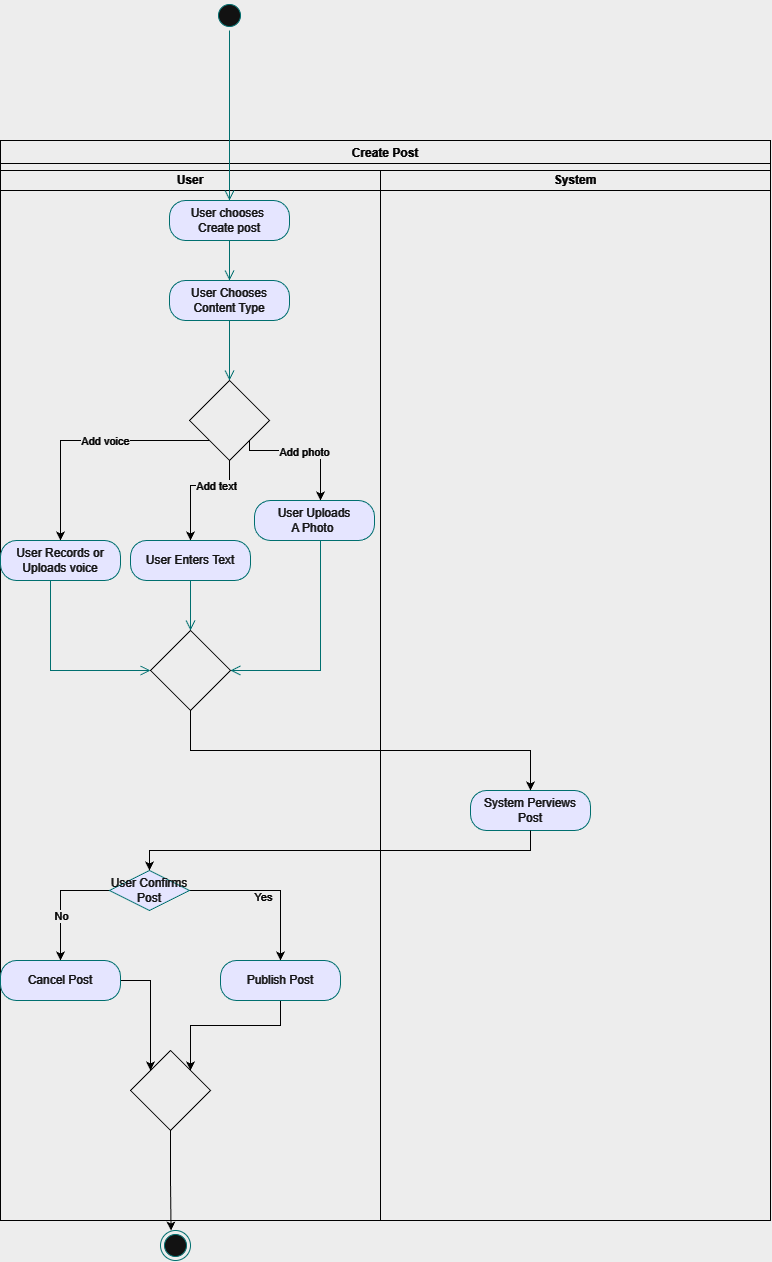

The diagram above was exported from draw.io. Its source (the exported page's mxGraphModel, read from the mxfile embedded in the PNG):
<mxGraphModel dx="2316" dy="-405" grid="1" gridSize="10" guides="1" tooltips="1" connect="1" arrows="1" fold="1" page="1" pageScale="1" pageWidth="827" pageHeight="1169" math="0" shadow="0">
  <root>
    <mxCell id="0" />
    <mxCell id="1" parent="0" />
    <mxCell id="x04pqFTCviQSz_X3CBnQ-12" parent="1" style="swimlane;" value="Create Post" vertex="1">
      <mxGeometry height="1080" width="770" x="-10" y="1370" as="geometry" />
    </mxCell>
    <mxCell id="x04pqFTCviQSz_X3CBnQ-13" parent="x04pqFTCviQSz_X3CBnQ-12" style="swimlane;startSize=20;whiteSpace=wrap;html=1;" value="User" vertex="1">
      <mxGeometry height="1050" width="380" y="30" as="geometry" />
    </mxCell>
    <mxCell id="yz15tfM5AYfLBU5aSkQT-3" parent="x04pqFTCviQSz_X3CBnQ-13" style="rounded=1;whiteSpace=wrap;html=1;arcSize=40;fontColor=#000000;fillColor=#ffffc0;strokeColor=#ff0000;" value="User chooses&amp;nbsp;&lt;div&gt;Create post&lt;/div&gt;" vertex="1">
      <mxGeometry height="40" width="120" x="169" y="30" as="geometry" />
    </mxCell>
    <mxCell id="yz15tfM5AYfLBU5aSkQT-4" edge="1" parent="x04pqFTCviQSz_X3CBnQ-13" source="yz15tfM5AYfLBU5aSkQT-3" style="edgeStyle=orthogonalEdgeStyle;html=1;verticalAlign=bottom;endArrow=open;endSize=8;strokeColor=#ff0000;rounded=0;" value="">
      <mxGeometry relative="1" as="geometry">
        <mxPoint x="229" y="110" as="targetPoint" />
      </mxGeometry>
    </mxCell>
    <mxCell id="yz15tfM5AYfLBU5aSkQT-5" parent="x04pqFTCviQSz_X3CBnQ-13" style="rounded=1;whiteSpace=wrap;html=1;arcSize=40;fontColor=#000000;fillColor=#ffffc0;strokeColor=#ff0000;" value="User Chooses Content Type" vertex="1">
      <mxGeometry height="40" width="120" x="169" y="110" as="geometry" />
    </mxCell>
    <mxCell id="yz15tfM5AYfLBU5aSkQT-6" edge="1" parent="x04pqFTCviQSz_X3CBnQ-13" source="yz15tfM5AYfLBU5aSkQT-5" style="edgeStyle=orthogonalEdgeStyle;html=1;verticalAlign=bottom;endArrow=open;endSize=8;strokeColor=#ff0000;rounded=0;" value="">
      <mxGeometry relative="1" as="geometry">
        <mxPoint x="229" y="210" as="targetPoint" />
      </mxGeometry>
    </mxCell>
    <mxCell id="SydjAaK5lPYorL1l6yYE-2" edge="1" parent="x04pqFTCviQSz_X3CBnQ-13" source="SydjAaK5lPYorL1l6yYE-1" style="edgeStyle=orthogonalEdgeStyle;rounded=0;orthogonalLoop=1;jettySize=auto;html=1;exitX=0;exitY=1;exitDx=0;exitDy=0;entryX=0.5;entryY=0;entryDx=0;entryDy=0;" target="SydjAaK5lPYorL1l6yYE-13">
      <mxGeometry relative="1" as="geometry">
        <Array as="points">
          <mxPoint x="60" y="270" />
        </Array>
        <mxPoint x="50" y="300" as="targetPoint" />
      </mxGeometry>
    </mxCell>
    <mxCell id="SydjAaK5lPYorL1l6yYE-18" connectable="0" parent="SydjAaK5lPYorL1l6yYE-2" style="edgeLabel;html=1;align=center;verticalAlign=middle;resizable=0;points=[];" value="Add voice" vertex="1">
      <mxGeometry relative="1" x="-0.1636" as="geometry">
        <mxPoint as="offset" />
      </mxGeometry>
    </mxCell>
    <mxCell id="SydjAaK5lPYorL1l6yYE-4" edge="1" parent="x04pqFTCviQSz_X3CBnQ-13" source="SydjAaK5lPYorL1l6yYE-1" style="edgeStyle=orthogonalEdgeStyle;rounded=0;orthogonalLoop=1;jettySize=auto;html=1;exitX=1;exitY=1;exitDx=0;exitDy=0;">
      <mxGeometry relative="1" as="geometry">
        <Array as="points">
          <mxPoint x="249" y="280" />
          <mxPoint x="320" y="280" />
        </Array>
        <mxPoint x="320" y="330" as="targetPoint" />
      </mxGeometry>
    </mxCell>
    <mxCell id="SydjAaK5lPYorL1l6yYE-16" connectable="0" parent="SydjAaK5lPYorL1l6yYE-4" style="edgeLabel;html=1;align=center;verticalAlign=middle;resizable=0;points=[];" value="Add photo" vertex="1">
      <mxGeometry relative="1" x="-0.0338" y="-1" as="geometry">
        <mxPoint x="1" as="offset" />
      </mxGeometry>
    </mxCell>
    <mxCell id="SydjAaK5lPYorL1l6yYE-5" edge="1" parent="x04pqFTCviQSz_X3CBnQ-13" source="SydjAaK5lPYorL1l6yYE-1" style="edgeStyle=orthogonalEdgeStyle;rounded=0;orthogonalLoop=1;jettySize=auto;html=1;exitX=0.5;exitY=1;exitDx=0;exitDy=0;entryX=0.5;entryY=0;entryDx=0;entryDy=0;" target="SydjAaK5lPYorL1l6yYE-11">
      <mxGeometry relative="1" as="geometry">
        <Array as="points">
          <mxPoint x="229" y="315" />
          <mxPoint x="190" y="315" />
        </Array>
        <mxPoint x="190" y="340" as="targetPoint" />
      </mxGeometry>
    </mxCell>
    <mxCell id="SydjAaK5lPYorL1l6yYE-17" connectable="0" parent="SydjAaK5lPYorL1l6yYE-5" style="edgeLabel;html=1;align=center;verticalAlign=middle;resizable=0;points=[];" value="Add text" vertex="1">
      <mxGeometry relative="1" x="-0.3409" as="geometry">
        <mxPoint as="offset" />
      </mxGeometry>
    </mxCell>
    <mxCell id="SydjAaK5lPYorL1l6yYE-1" parent="x04pqFTCviQSz_X3CBnQ-13" style="rhombus;whiteSpace=wrap;html=1;" value="" vertex="1">
      <mxGeometry height="80" width="80" x="189" y="210" as="geometry" />
    </mxCell>
    <mxCell id="SydjAaK5lPYorL1l6yYE-7" parent="x04pqFTCviQSz_X3CBnQ-13" style="rounded=1;whiteSpace=wrap;html=1;arcSize=40;fontColor=#000000;fillColor=#ffffc0;strokeColor=#ff0000;" value="User Uploads&lt;div&gt;A Photo&amp;nbsp;&lt;/div&gt;" vertex="1">
      <mxGeometry height="40" width="120" x="254" y="330" as="geometry" />
    </mxCell>
    <mxCell id="SydjAaK5lPYorL1l6yYE-8" edge="1" parent="x04pqFTCviQSz_X3CBnQ-13" source="SydjAaK5lPYorL1l6yYE-7" style="edgeStyle=orthogonalEdgeStyle;html=1;verticalAlign=bottom;endArrow=open;endSize=8;strokeColor=#ff0000;rounded=0;entryX=1;entryY=0.5;entryDx=0;entryDy=0;" target="SydjAaK5lPYorL1l6yYE-15" value="">
      <mxGeometry relative="1" as="geometry">
        <Array as="points">
          <mxPoint x="320" y="500" />
        </Array>
        <mxPoint x="320" y="560" as="targetPoint" />
      </mxGeometry>
    </mxCell>
    <mxCell id="SydjAaK5lPYorL1l6yYE-11" parent="x04pqFTCviQSz_X3CBnQ-13" style="rounded=1;whiteSpace=wrap;html=1;arcSize=40;fontColor=#000000;fillColor=#ffffc0;strokeColor=#ff0000;" value="User Enters Text" vertex="1">
      <mxGeometry height="40" width="120" x="130" y="370" as="geometry" />
    </mxCell>
    <mxCell id="SydjAaK5lPYorL1l6yYE-13" parent="x04pqFTCviQSz_X3CBnQ-13" style="rounded=1;whiteSpace=wrap;html=1;arcSize=40;fontColor=#000000;fillColor=#ffffc0;strokeColor=#ff0000;" value="User Records or Uploads voice" vertex="1">
      <mxGeometry height="40" width="120" y="370" as="geometry" />
    </mxCell>
    <mxCell id="SydjAaK5lPYorL1l6yYE-14" edge="1" parent="x04pqFTCviQSz_X3CBnQ-13" source="SydjAaK5lPYorL1l6yYE-13" style="edgeStyle=orthogonalEdgeStyle;html=1;verticalAlign=bottom;endArrow=open;endSize=8;strokeColor=#ff0000;rounded=0;entryX=0;entryY=0.5;entryDx=0;entryDy=0;" target="SydjAaK5lPYorL1l6yYE-15" value="">
      <mxGeometry relative="1" as="geometry">
        <Array as="points">
          <mxPoint x="50" y="500" />
        </Array>
        <mxPoint x="50" y="520" as="targetPoint" />
      </mxGeometry>
    </mxCell>
    <mxCell id="x04pqFTCviQSz_X3CBnQ-15" edge="1" parent="x04pqFTCviQSz_X3CBnQ-13" source="SydjAaK5lPYorL1l6yYE-11" style="edgeStyle=orthogonalEdgeStyle;html=1;verticalAlign=bottom;endArrow=open;endSize=8;strokeColor=#ff0000;rounded=0;" target="SydjAaK5lPYorL1l6yYE-15" value="">
      <mxGeometry relative="1" as="geometry">
        <mxPoint x="230" y="1810" as="sourcePoint" />
        <mxPoint x="230" y="1920" as="targetPoint" />
      </mxGeometry>
    </mxCell>
    <mxCell id="SydjAaK5lPYorL1l6yYE-15" parent="x04pqFTCviQSz_X3CBnQ-13" style="rhombus;whiteSpace=wrap;html=1;" value="" vertex="1">
      <mxGeometry height="80" width="80" x="150" y="460" as="geometry" />
    </mxCell>
    <mxCell id="x04pqFTCviQSz_X3CBnQ-23" edge="1" parent="x04pqFTCviQSz_X3CBnQ-13" source="yz15tfM5AYfLBU5aSkQT-38" style="edgeStyle=orthogonalEdgeStyle;rounded=0;orthogonalLoop=1;jettySize=auto;html=1;exitX=1;exitY=0.5;exitDx=0;exitDy=0;entryX=0.5;entryY=0;entryDx=0;entryDy=0;" target="yz15tfM5AYfLBU5aSkQT-41">
      <mxGeometry relative="1" as="geometry">
        <Array as="points">
          <mxPoint x="280" y="720" />
        </Array>
        <mxPoint x="280" y="750" as="targetPoint" />
      </mxGeometry>
    </mxCell>
    <mxCell id="x04pqFTCviQSz_X3CBnQ-24" connectable="0" parent="x04pqFTCviQSz_X3CBnQ-23" style="edgeLabel;html=1;align=center;verticalAlign=middle;resizable=0;points=[];" value="Yes" vertex="1">
      <mxGeometry relative="1" x="-0.0931" y="-6" as="geometry">
        <mxPoint as="offset" />
      </mxGeometry>
    </mxCell>
    <mxCell id="x04pqFTCviQSz_X3CBnQ-25" edge="1" parent="x04pqFTCviQSz_X3CBnQ-13" source="yz15tfM5AYfLBU5aSkQT-38" style="edgeStyle=orthogonalEdgeStyle;rounded=0;orthogonalLoop=1;jettySize=auto;html=1;exitX=0;exitY=0.5;exitDx=0;exitDy=0;entryX=0.5;entryY=0;entryDx=0;entryDy=0;" target="yz15tfM5AYfLBU5aSkQT-44">
      <mxGeometry relative="1" as="geometry">
        <mxPoint x="50" y="790" as="targetPoint" />
      </mxGeometry>
    </mxCell>
    <mxCell id="x04pqFTCviQSz_X3CBnQ-26" connectable="0" parent="x04pqFTCviQSz_X3CBnQ-25" style="edgeLabel;html=1;align=center;verticalAlign=middle;resizable=0;points=[];" value="No" vertex="1">
      <mxGeometry relative="1" x="0.2593" as="geometry">
        <mxPoint as="offset" />
      </mxGeometry>
    </mxCell>
    <mxCell id="yz15tfM5AYfLBU5aSkQT-38" parent="x04pqFTCviQSz_X3CBnQ-13" style="rhombus;whiteSpace=wrap;html=1;fontColor=#000000;fillColor=#ffffc0;strokeColor=#ff0000;" value="User Confirms Post" vertex="1">
      <mxGeometry height="40" width="80" x="109" y="700" as="geometry" />
    </mxCell>
    <mxCell id="x04pqFTCviQSz_X3CBnQ-27" edge="1" parent="x04pqFTCviQSz_X3CBnQ-13" source="yz15tfM5AYfLBU5aSkQT-41" style="edgeStyle=orthogonalEdgeStyle;rounded=0;orthogonalLoop=1;jettySize=auto;html=1;exitX=0.5;exitY=1;exitDx=0;exitDy=0;entryX=1;entryY=0;entryDx=0;entryDy=0;" target="epq0Cz-u3B0QxhU5vOuW-1">
      <mxGeometry relative="1" as="geometry" />
    </mxCell>
    <mxCell id="yz15tfM5AYfLBU5aSkQT-41" parent="x04pqFTCviQSz_X3CBnQ-13" style="rounded=1;whiteSpace=wrap;html=1;arcSize=40;fontColor=#000000;fillColor=#ffffc0;strokeColor=#ff0000;" value="Publish Post" vertex="1">
      <mxGeometry height="40" width="120" x="220" y="790" as="geometry" />
    </mxCell>
    <mxCell id="x04pqFTCviQSz_X3CBnQ-28" edge="1" parent="x04pqFTCviQSz_X3CBnQ-13" source="yz15tfM5AYfLBU5aSkQT-44" style="edgeStyle=orthogonalEdgeStyle;rounded=0;orthogonalLoop=1;jettySize=auto;html=1;entryX=0;entryY=0;entryDx=0;entryDy=0;" target="epq0Cz-u3B0QxhU5vOuW-1">
      <mxGeometry relative="1" as="geometry" />
    </mxCell>
    <mxCell id="yz15tfM5AYfLBU5aSkQT-44" parent="x04pqFTCviQSz_X3CBnQ-13" style="rounded=1;whiteSpace=wrap;html=1;arcSize=40;fontColor=#000000;fillColor=#ffffc0;strokeColor=#ff0000;" value="Cancel Post" vertex="1">
      <mxGeometry height="40" width="120" y="790" as="geometry" />
    </mxCell>
    <mxCell id="x04pqFTCviQSz_X3CBnQ-31" edge="1" parent="x04pqFTCviQSz_X3CBnQ-13" source="epq0Cz-u3B0QxhU5vOuW-1" style="edgeStyle=orthogonalEdgeStyle;rounded=0;orthogonalLoop=1;jettySize=auto;html=1;exitX=0.5;exitY=1;exitDx=0;exitDy=0;">
      <mxGeometry relative="1" as="geometry">
        <mxPoint x="170.55555555555566" y="1060" as="targetPoint" />
      </mxGeometry>
    </mxCell>
    <mxCell id="epq0Cz-u3B0QxhU5vOuW-1" parent="x04pqFTCviQSz_X3CBnQ-13" style="rhombus;whiteSpace=wrap;html=1;" value="" vertex="1">
      <mxGeometry height="80" width="80" x="130" y="880" as="geometry" />
    </mxCell>
    <mxCell id="x04pqFTCviQSz_X3CBnQ-14" parent="x04pqFTCviQSz_X3CBnQ-12" style="swimlane;startSize=20;whiteSpace=wrap;html=1;" value="System" vertex="1">
      <mxGeometry height="1050" width="390" x="380" y="30" as="geometry" />
    </mxCell>
    <mxCell id="yz15tfM5AYfLBU5aSkQT-34" parent="x04pqFTCviQSz_X3CBnQ-14" style="rounded=1;whiteSpace=wrap;html=1;arcSize=40;fontColor=#000000;fillColor=#ffffc0;strokeColor=#ff0000;" value="System Perviews Post" vertex="1">
      <mxGeometry height="40" width="120" x="90" y="620" as="geometry" />
    </mxCell>
    <mxCell id="x04pqFTCviQSz_X3CBnQ-19" edge="1" parent="x04pqFTCviQSz_X3CBnQ-12" source="SydjAaK5lPYorL1l6yYE-15" style="edgeStyle=orthogonalEdgeStyle;rounded=0;orthogonalLoop=1;jettySize=auto;html=1;exitX=0.5;exitY=1;exitDx=0;exitDy=0;entryX=0.5;entryY=0;entryDx=0;entryDy=0;" target="yz15tfM5AYfLBU5aSkQT-34">
      <mxGeometry relative="1" as="geometry">
        <mxPoint x="190.4545454545455" y="690" as="targetPoint" />
      </mxGeometry>
    </mxCell>
    <mxCell id="x04pqFTCviQSz_X3CBnQ-22" edge="1" parent="x04pqFTCviQSz_X3CBnQ-12" source="yz15tfM5AYfLBU5aSkQT-34" style="edgeStyle=orthogonalEdgeStyle;rounded=0;orthogonalLoop=1;jettySize=auto;html=1;exitX=0.5;exitY=1;exitDx=0;exitDy=0;entryX=0.5;entryY=0;entryDx=0;entryDy=0;" target="yz15tfM5AYfLBU5aSkQT-38">
      <mxGeometry relative="1" as="geometry" />
    </mxCell>
    <mxCell id="x04pqFTCviQSz_X3CBnQ-30" parent="1" style="ellipse;html=1;shape=endState;fillColor=#000000;strokeColor=#ff0000;" value="" vertex="1">
      <mxGeometry height="30" width="30" x="150" y="2460" as="geometry" />
    </mxCell>
    <mxCell id="x04pqFTCviQSz_X3CBnQ-33" parent="1" style="ellipse;html=1;shape=startState;fillColor=#000000;strokeColor=#ff0000;" value="" vertex="1">
      <mxGeometry height="30" width="30" x="204" y="1230" as="geometry" />
    </mxCell>
    <mxCell id="x04pqFTCviQSz_X3CBnQ-34" edge="1" parent="1" source="x04pqFTCviQSz_X3CBnQ-33" style="edgeStyle=orthogonalEdgeStyle;html=1;verticalAlign=bottom;endArrow=open;endSize=8;strokeColor=#ff0000;rounded=0;entryX=0.5;entryY=0;entryDx=0;entryDy=0;" target="yz15tfM5AYfLBU5aSkQT-3" value="">
      <mxGeometry relative="1" as="geometry">
        <mxPoint x="219" y="1320" as="targetPoint" />
      </mxGeometry>
    </mxCell>
  </root>
</mxGraphModel>